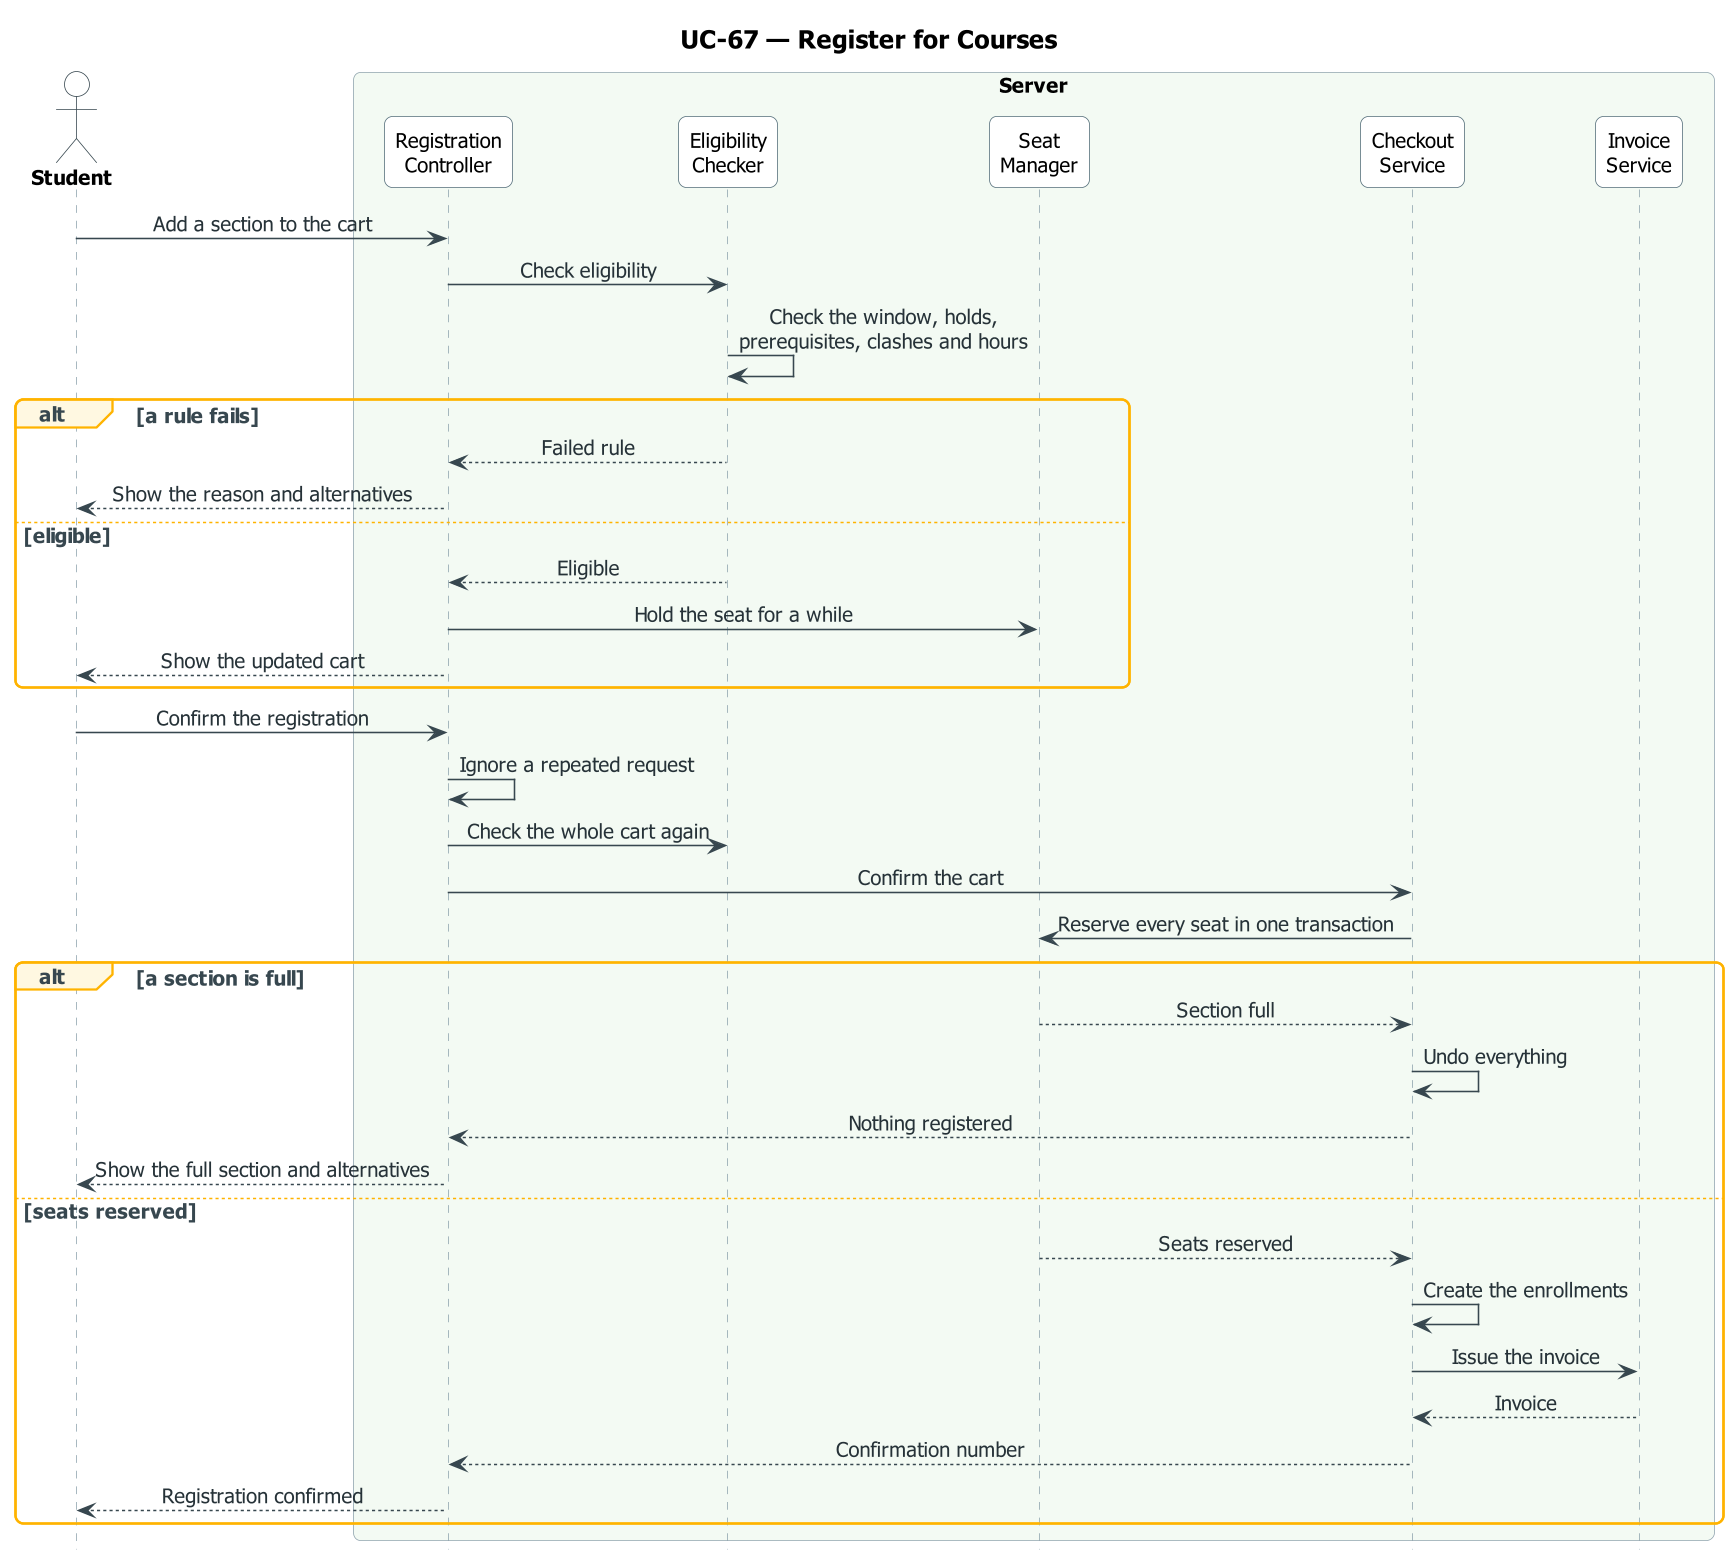

The diagram above was rendered by PlantUML. Its source (embedded in the PNG):
@startuml UC-67_course_registration
skinparam dpi 150
' ===== النمط الموحّد (مثل مخططات النشاط) =====
skinparam defaultFontName Tahoma
skinparam defaultFontSize 13
skinparam shadowing false
skinparam roundcorner 10
skinparam ArrowColor #37474F
skinparam ArrowFontColor #263238
skinparam TitleFontSize 16
skinparam TitleFontStyle bold
skinparam ParticipantBackgroundColor #FFFFFF
skinparam ParticipantBorderColor #546E7A
skinparam ParticipantFontSize 13
skinparam ActorBackgroundColor #FFFFFF
skinparam ActorBorderColor #37474F
skinparam ActorFontSize 13
skinparam ActorFontStyle bold
skinparam SequenceLifeLineBorderColor #90A4AE
skinparam SequenceBoxBorderColor #90A4AE
skinparam SequenceBoxFontSize 14
skinparam SequenceBoxFontStyle bold
skinparam SequenceGroupBorderColor #FFB300
skinparam SequenceGroupBackgroundColor #FFF8E1
skinparam SequenceGroupFontColor #37474F
skinparam SequenceGroupHeaderFontColor #37474F
skinparam sequenceMessageAlign center
skinparam ParticipantPadding 16
skinparam BoxPadding 12
hide footbox
' ===== المخطط =====
title UC-67 — Register for Courses

actor "Student" as U
box "Server" #F3FAF3
  participant "Registration\nController" as RC
  participant "Eligibility\nChecker" as EC
  participant "Seat\nManager" as SM
  participant "Checkout\nService" as CS
  participant "Invoice\nService" as IS
end box

U -> RC : Add a section to the cart
RC -> EC : Check eligibility
EC -> EC : Check the window, holds,\nprerequisites, clashes and hours
alt a rule fails
  EC --> RC : Failed rule
  RC --> U : Show the reason and alternatives
else eligible
  EC --> RC : Eligible
  RC -> SM : Hold the seat for a while
  RC --> U : Show the updated cart
end
U -> RC : Confirm the registration
RC -> RC : Ignore a repeated request
RC -> EC : Check the whole cart again
RC -> CS : Confirm the cart
CS -> SM : Reserve every seat in one transaction
alt a section is full
  SM --> CS : Section full
  CS -> CS : Undo everything
  CS --> RC : Nothing registered
  RC --> U : Show the full section and alternatives
else seats reserved
  SM --> CS : Seats reserved
  CS -> CS : Create the enrollments
  CS -> IS : Issue the invoice
  IS --> CS : Invoice
  CS --> RC : Confirmation number
  RC --> U : Registration confirmed
end
@enduml